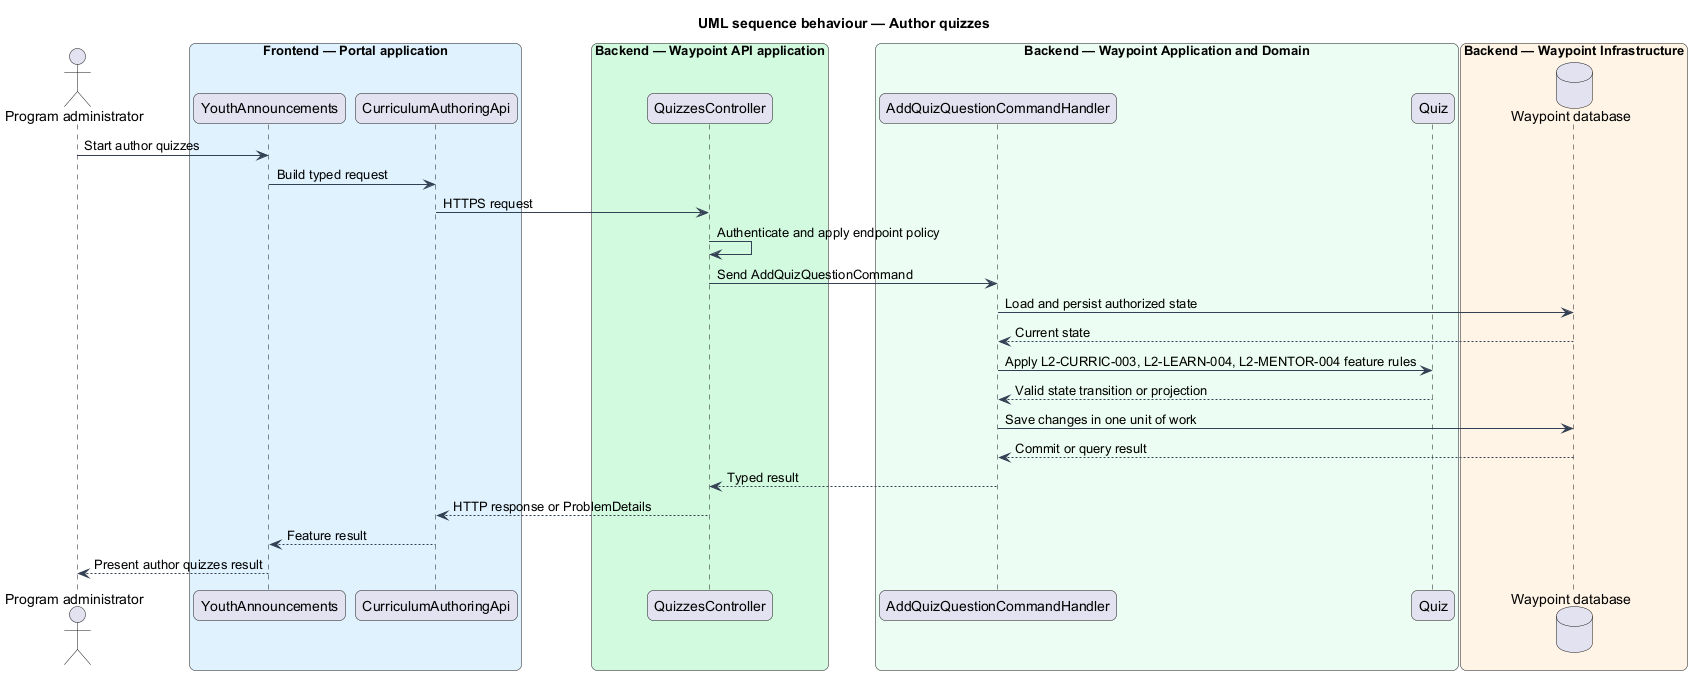

The diagram above was rendered by PlantUML. Its source (embedded in the PNG):
@startuml

title UML sequence behaviour — Author quizzes
skinparam backgroundColor #FFFFFF
skinparam shadowing false
skinparam roundcorner 12
skinparam defaultFontName Arial
skinparam ArrowColor #344054
skinparam rectangle {
  BorderColor #344054
  FontColor #101828
}
skinparam package {
  BorderColor #667085
  FontColor #101828
  BackgroundColor #F9FAFB
}
actor "Program administrator" as actor
box "Frontend — Portal application" #E0F2FE
  participant "YouthAnnouncements" as page
  participant "CurriculumAuthoringApi" as client
end box
box "Backend — Waypoint API application" #D1FADF
  participant "QuizzesController" as controller
end box
box "Backend — Waypoint Application and Domain" #ECFDF3
  participant "AddQuizQuestionCommandHandler" as handler
  participant "Quiz" as entity
end box
box "Backend — Waypoint Infrastructure" #FFF4E5
  database "Waypoint database" as db
end box
actor -> page : Start author quizzes
page -> client : Build typed request
client -> controller : HTTPS request
controller -> controller : Authenticate and apply endpoint policy
controller -> handler : Send AddQuizQuestionCommand
handler -> db : Load and persist authorized state
db --> handler : Current state
handler -> entity : Apply L2-CURRIC-003, L2-LEARN-004, L2-MENTOR-004 feature rules
entity --> handler : Valid state transition or projection
handler -> db : Save changes in one unit of work
db --> handler : Commit or query result
handler --> controller : Typed result
controller --> client : HTTP response or ProblemDetails
client --> page : Feature result
page --> actor : Present author quizzes result
@enduml